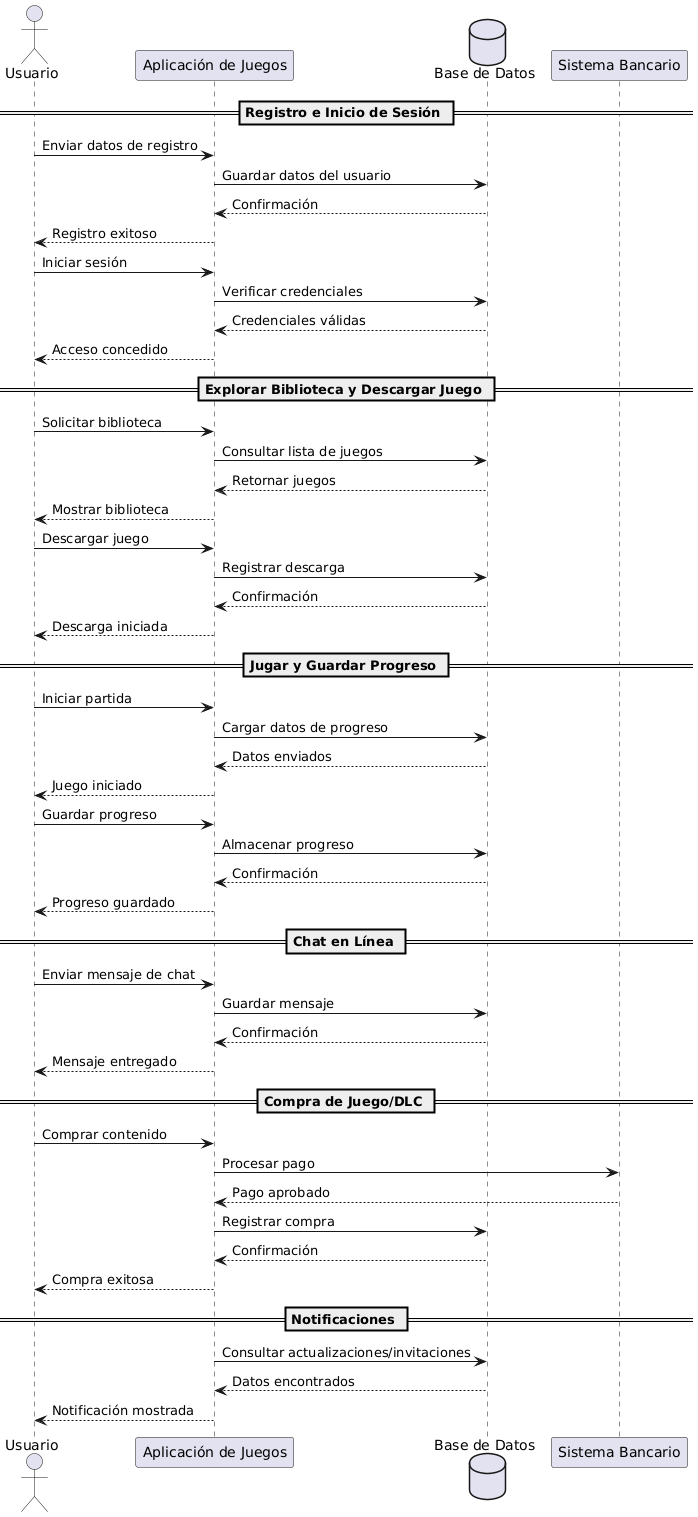

The diagram above was rendered by PlantUML. Its source (embedded in the PNG):
@startuml
actor Usuario
participant "Aplicación de Juegos" as App
database "Base de Datos" as DB
participant "Sistema Bancario" as Banco

== Registro e Inicio de Sesión ==
Usuario -> App: Enviar datos de registro
App -> DB: Guardar datos del usuario
DB --> App: Confirmación
App --> Usuario: Registro exitoso

Usuario -> App: Iniciar sesión
App -> DB: Verificar credenciales
DB --> App: Credenciales válidas
App --> Usuario: Acceso concedido

== Explorar Biblioteca y Descargar Juego ==
Usuario -> App: Solicitar biblioteca
App -> DB: Consultar lista de juegos
DB --> App: Retornar juegos
App --> Usuario: Mostrar biblioteca

Usuario -> App: Descargar juego
App -> DB: Registrar descarga
DB --> App: Confirmación
App --> Usuario: Descarga iniciada

== Jugar y Guardar Progreso ==
Usuario -> App: Iniciar partida
App -> DB: Cargar datos de progreso
DB --> App: Datos enviados
App --> Usuario: Juego iniciado

Usuario -> App: Guardar progreso
App -> DB: Almacenar progreso
DB --> App: Confirmación
App --> Usuario: Progreso guardado

== Chat en Línea ==
Usuario -> App: Enviar mensaje de chat
App -> DB: Guardar mensaje
DB --> App: Confirmación
App --> Usuario: Mensaje entregado

== Compra de Juego/DLC ==
Usuario -> App: Comprar contenido
App -> Banco: Procesar pago
Banco --> App: Pago aprobado
App -> DB: Registrar compra
DB --> App: Confirmación
App --> Usuario: Compra exitosa

== Notificaciones ==
App -> DB: Consultar actualizaciones/invitaciones
DB --> App: Datos encontrados
App --> Usuario: Notificación mostrada
@enduml